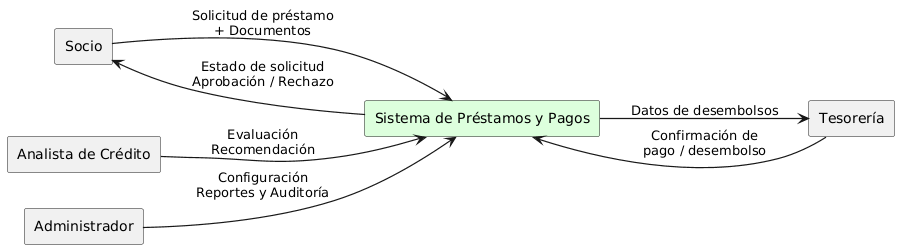

The diagram above was rendered by PlantUML. Its source (embedded in the PNG):
@startuml
left to right direction
skinparam shadowing false
skinparam ArrowThickness 1.2
skinparam defaultFontName Arial

rectangle "Socio" as Socio
rectangle "Analista de Crédito" as Analista
rectangle "Tesorería" as Tesoreria
rectangle "Administrador" as Admin
rectangle "Sistema de Préstamos y Pagos" as Sistema #DDFFDD

Socio --> Sistema : Solicitud de préstamo\n+ Documentos
Sistema --> Socio : Estado de solicitud\nAprobación / Rechazo

Analista --> Sistema : Evaluación\nRecomendación
Sistema --> Tesoreria : Datos de desembolsos
Tesoreria --> Sistema : Confirmación de\npago / desembolso

Admin --> Sistema : Configuración\nReportes y Auditoría
@enduml